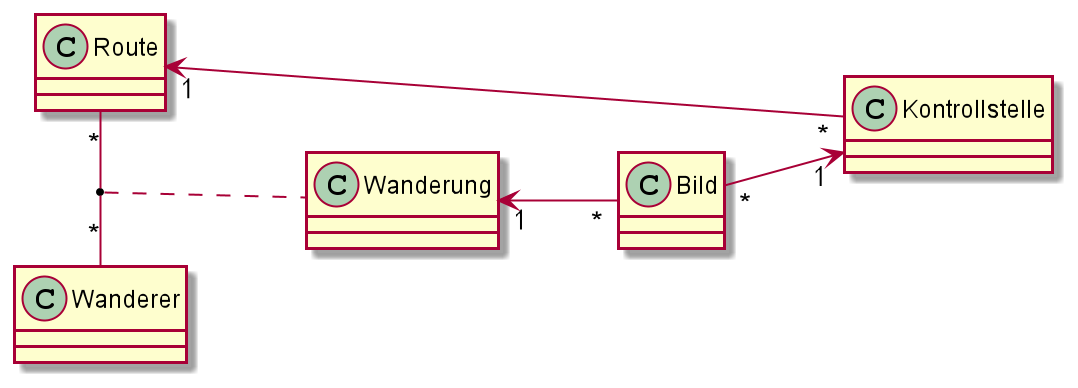

The diagram above was rendered by PlantUML. Its source (embedded in the PNG):
@startuml
left to right direction
class Kontrollstelle {

}

class Route {

}

class Wanderung {
}

class Wanderer {

}

class Bild {

}

Bild "*" --> "1" Kontrollstelle

Kontrollstelle "*" --> "1" Route

Route "*" - "*" Wanderer
(Route, Wanderer) .. Wanderung


Wanderung "1" <-- "*" Bild
@enduml